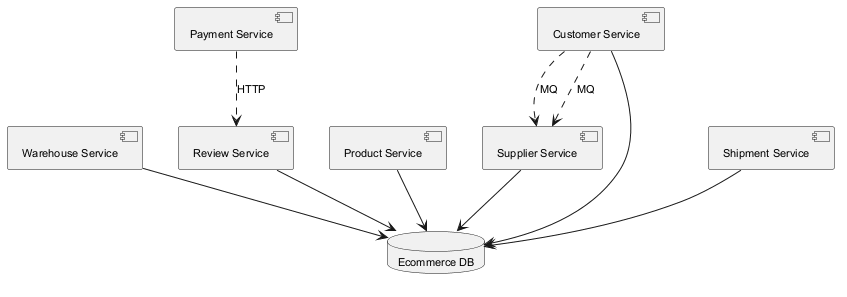

The diagram above was rendered by PlantUML. Its source (embedded in the PNG):
@startuml
skinparam defaultFontSize 11
component "Supplier Service" as C_SupplierService
component "Warehouse Service" as C_WarehouseService
component "Review Service" as C_ReviewService
component "Payment Service" as C_PaymentService
component "Product Service" as C_ProductService
component "Customer Service" as C_CustomerService
component "Shipment Service" as C_ShipmentService
database "Ecommerce DB" as DB_ecommerce
C_SupplierService --> DB_ecommerce
C_WarehouseService --> DB_ecommerce
C_ReviewService --> DB_ecommerce
C_ProductService --> DB_ecommerce
C_CustomerService --> DB_ecommerce
C_ShipmentService --> DB_ecommerce
C_PaymentService ..> C_ReviewService : HTTP
C_CustomerService ..> C_SupplierService : MQ
C_CustomerService ..> C_SupplierService : MQ
@enduml